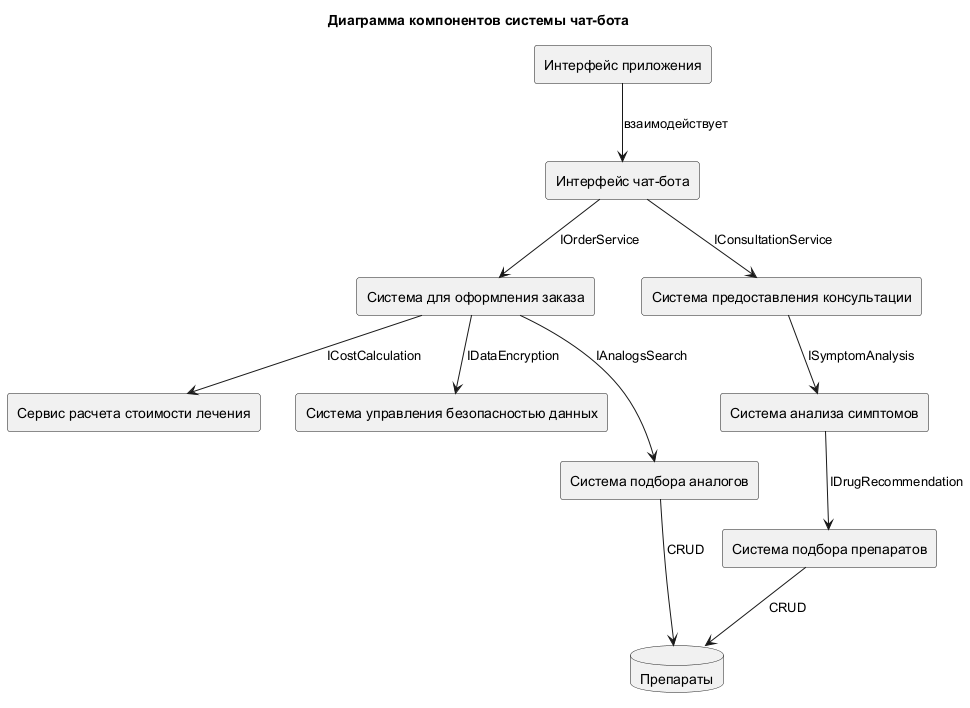

The diagram above was rendered by PlantUML. Its source (embedded in the PNG):
@startuml ComponentDiagram
skinparam componentStyle rectangle

title Диаграмма компонентов системы чат-бота

component "Интерфейс приложения" as AppUI
component "Интерфейс чат-бота"    as ChatbotUI
component "Система для оформления заказа"          as OrderSystem
component "Система предоставления консультации"    as ConsultationSystem
component "Сервис расчета стоимости лечения"       as CostService
component "Система управления безопасностью данных" as SecuritySystem
component "Система анализа симптомов"              as SymptomAnalysis
component "Система подбора препаратов"             as DrugSelection
component "Система подбора аналогов"               as AnalogSelection
database  "Препараты"                              as DrugsDB

' Внешние интерфейсы
AppUI --> ChatbotUI : взаимодействует

' Основные зависимости
ChatbotUI --> OrderSystem             : IOrderService
ChatbotUI --> ConsultationSystem       : IConsultationService
OrderSystem --> CostService            : ICostCalculation
OrderSystem --> SecuritySystem         : IDataEncryption
ConsultationSystem --> SymptomAnalysis : ISymptomAnalysis
SymptomAnalysis --> DrugSelection      : IDrugRecommendation
DrugSelection --> DrugsDB             : CRUD
AnalogSelection --> DrugsDB           : CRUD
OrderSystem --> AnalogSelection        : IAnalogsSearch

@enduml